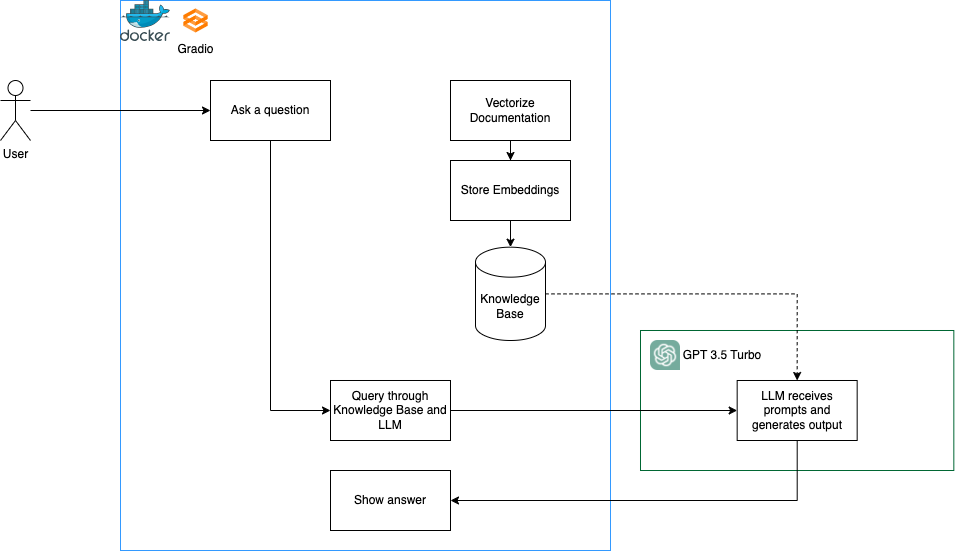

The diagram above was exported from draw.io. Its source (the exported page's mxGraphModel, read from the mxfile embedded in the PNG):
<mxGraphModel dx="1434" dy="710" grid="1" gridSize="10" guides="1" tooltips="1" connect="1" arrows="1" fold="1" page="1" pageScale="1" pageWidth="850" pageHeight="1100" math="0" shadow="0">
  <root>
    <mxCell id="0" />
    <mxCell id="1" parent="0" />
    <mxCell id="4Y9FlW-MQ9hrrPhopONr-1" value="" style="rounded=0;whiteSpace=wrap;html=1;strokeColor=#3399FF;" vertex="1" parent="1">
      <mxGeometry x="310" y="110" width="490" height="550" as="geometry" />
    </mxCell>
    <mxCell id="4Y9FlW-MQ9hrrPhopONr-2" value="" style="image;sketch=0;aspect=fixed;html=1;points=[];align=center;fontSize=12;image=img/lib/mscae/Docker.svg;" vertex="1" parent="1">
      <mxGeometry x="310" y="110" width="50" height="41" as="geometry" />
    </mxCell>
    <mxCell id="4Y9FlW-MQ9hrrPhopONr-3" value="" style="rounded=0;whiteSpace=wrap;html=1;strokeColor=#006633;" vertex="1" parent="1">
      <mxGeometry x="830" y="440" width="313.33" height="140" as="geometry" />
    </mxCell>
    <mxCell id="4Y9FlW-MQ9hrrPhopONr-4" value="" style="shape=image;verticalLabelPosition=bottom;labelBackgroundColor=default;verticalAlign=top;aspect=fixed;imageAspect=0;image=https://upload.wikimedia.org/wikipedia/commons/thumb/0/04/ChatGPT_logo.svg/1024px-ChatGPT_logo.svg.png;" vertex="1" parent="1">
      <mxGeometry x="840" y="450" width="30" height="30" as="geometry" />
    </mxCell>
    <mxCell id="4Y9FlW-MQ9hrrPhopONr-18" style="edgeStyle=orthogonalEdgeStyle;rounded=0;orthogonalLoop=1;jettySize=auto;html=1;entryX=0;entryY=0.5;entryDx=0;entryDy=0;" edge="1" parent="1" source="4Y9FlW-MQ9hrrPhopONr-6" target="4Y9FlW-MQ9hrrPhopONr-11">
      <mxGeometry relative="1" as="geometry" />
    </mxCell>
    <mxCell id="4Y9FlW-MQ9hrrPhopONr-6" value="Ask a question" style="rounded=0;whiteSpace=wrap;html=1;" vertex="1" parent="1">
      <mxGeometry x="400" y="190" width="120" height="60" as="geometry" />
    </mxCell>
    <mxCell id="4Y9FlW-MQ9hrrPhopONr-7" value="Gradio" style="shape=image;verticalLabelPosition=bottom;labelBackgroundColor=default;verticalAlign=top;aspect=fixed;imageAspect=0;image=https://archive.org/download/github.com-gradio-app-gradio_-_2022-10-06_12-54-59/cover.jpg;" vertex="1" parent="1">
      <mxGeometry x="371" y="116" width="29" height="29" as="geometry" />
    </mxCell>
    <mxCell id="4Y9FlW-MQ9hrrPhopONr-8" style="edgeStyle=orthogonalEdgeStyle;rounded=0;orthogonalLoop=1;jettySize=auto;html=1;" edge="1" parent="1" source="4Y9FlW-MQ9hrrPhopONr-9" target="4Y9FlW-MQ9hrrPhopONr-6">
      <mxGeometry relative="1" as="geometry" />
    </mxCell>
    <mxCell id="4Y9FlW-MQ9hrrPhopONr-9" value="User" style="shape=umlActor;verticalLabelPosition=bottom;verticalAlign=top;html=1;outlineConnect=0;" vertex="1" parent="1">
      <mxGeometry x="190" y="190" width="30" height="60" as="geometry" />
    </mxCell>
    <mxCell id="4Y9FlW-MQ9hrrPhopONr-22" style="edgeStyle=orthogonalEdgeStyle;rounded=0;orthogonalLoop=1;jettySize=auto;html=1;" edge="1" parent="1" source="4Y9FlW-MQ9hrrPhopONr-11" target="4Y9FlW-MQ9hrrPhopONr-13">
      <mxGeometry relative="1" as="geometry" />
    </mxCell>
    <mxCell id="4Y9FlW-MQ9hrrPhopONr-11" value="Query through Knowledge Base and LLM" style="rounded=0;whiteSpace=wrap;html=1;" vertex="1" parent="1">
      <mxGeometry x="520" y="490" width="120" height="60" as="geometry" />
    </mxCell>
    <mxCell id="4Y9FlW-MQ9hrrPhopONr-24" style="edgeStyle=orthogonalEdgeStyle;rounded=0;orthogonalLoop=1;jettySize=auto;html=1;" edge="1" parent="1" source="4Y9FlW-MQ9hrrPhopONr-13" target="4Y9FlW-MQ9hrrPhopONr-23">
      <mxGeometry relative="1" as="geometry">
        <Array as="points">
          <mxPoint x="987" y="610" />
        </Array>
      </mxGeometry>
    </mxCell>
    <mxCell id="4Y9FlW-MQ9hrrPhopONr-13" value="LLM receives prompts and generates output" style="rounded=0;whiteSpace=wrap;html=1;" vertex="1" parent="1">
      <mxGeometry x="926.6700000000001" y="490" width="120" height="60" as="geometry" />
    </mxCell>
    <mxCell id="4Y9FlW-MQ9hrrPhopONr-17" style="edgeStyle=orthogonalEdgeStyle;rounded=0;orthogonalLoop=1;jettySize=auto;html=1;entryX=0.5;entryY=0;entryDx=0;entryDy=0;" edge="1" parent="1" source="4Y9FlW-MQ9hrrPhopONr-15" target="4Y9FlW-MQ9hrrPhopONr-16">
      <mxGeometry relative="1" as="geometry" />
    </mxCell>
    <mxCell id="4Y9FlW-MQ9hrrPhopONr-15" value="Vectorize Documentation" style="rounded=0;whiteSpace=wrap;html=1;" vertex="1" parent="1">
      <mxGeometry x="640" y="190" width="120" height="60" as="geometry" />
    </mxCell>
    <mxCell id="4Y9FlW-MQ9hrrPhopONr-16" value="Store Embeddings" style="rounded=0;whiteSpace=wrap;html=1;" vertex="1" parent="1">
      <mxGeometry x="640" y="270" width="120" height="60" as="geometry" />
    </mxCell>
    <mxCell id="4Y9FlW-MQ9hrrPhopONr-21" style="edgeStyle=orthogonalEdgeStyle;rounded=0;orthogonalLoop=1;jettySize=auto;html=1;entryX=0.5;entryY=0;entryDx=0;entryDy=0;dashed=1;" edge="1" parent="1" source="4Y9FlW-MQ9hrrPhopONr-19" target="4Y9FlW-MQ9hrrPhopONr-13">
      <mxGeometry relative="1" as="geometry" />
    </mxCell>
    <mxCell id="4Y9FlW-MQ9hrrPhopONr-19" value="Knowledge Base" style="shape=cylinder3;whiteSpace=wrap;html=1;boundedLbl=1;backgroundOutline=1;size=15;" vertex="1" parent="1">
      <mxGeometry x="665" y="356.67" width="70" height="93.33" as="geometry" />
    </mxCell>
    <mxCell id="4Y9FlW-MQ9hrrPhopONr-20" style="edgeStyle=orthogonalEdgeStyle;rounded=0;orthogonalLoop=1;jettySize=auto;html=1;entryX=0.5;entryY=0;entryDx=0;entryDy=0;entryPerimeter=0;" edge="1" parent="1" source="4Y9FlW-MQ9hrrPhopONr-16" target="4Y9FlW-MQ9hrrPhopONr-19">
      <mxGeometry relative="1" as="geometry" />
    </mxCell>
    <mxCell id="4Y9FlW-MQ9hrrPhopONr-23" value="Show answer" style="rounded=0;whiteSpace=wrap;html=1;" vertex="1" parent="1">
      <mxGeometry x="520" y="580" width="120" height="60" as="geometry" />
    </mxCell>
    <mxCell id="4Y9FlW-MQ9hrrPhopONr-25" value="GPT 3.5 Turbo" style="text;html=1;strokeColor=none;fillColor=none;align=center;verticalAlign=middle;whiteSpace=wrap;rounded=0;" vertex="1" parent="1">
      <mxGeometry x="862" y="450" width="100" height="30" as="geometry" />
    </mxCell>
  </root>
</mxGraphModel>